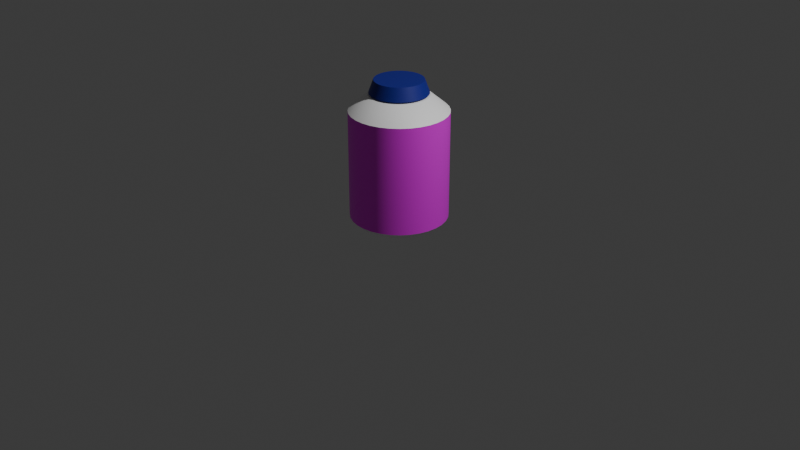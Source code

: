 # Source: advice.blend  (saved by Blender 4.1.24; exported with 4.5.12 LTS)
import bpy
from mathutils import Matrix  # noqa: F401  (used for matrix-valued properties, if any)

bpy.ops.wm.read_factory_settings(use_empty=True)
scene = bpy.context.scene
scene.name = 'Scene'

# ---- collections
col_collection = bpy.data.collections.new('Collection'); scene.collection.children.link(col_collection)

# ---- images (referenced by path relative to the original .blend; pixels are not part of the script)
import os
ASSET_DIR = os.environ.get("B2B_ASSET_DIR", "")  # directory of the original .blend (textures are referenced by path, not embedded)
HERE = os.path.dirname(os.path.abspath(__file__))  # packed textures are extracted next to this script under _unpacked/

def load_image(name, relpath, width, height, colorspace="sRGB"):
    """Load a texture the original file referenced (path relative to the .blend, or extracted next to this script)."""
    p = next((c for c in (os.path.join(HERE, relpath), os.path.join(ASSET_DIR, relpath)) if relpath and os.path.exists(c)), "")
    if p:
        img = bpy.data.images.load(p, check_existing=True)
        img.name = name
    else:  # same state as the original file: an image datablock whose file is absent (Cycles renders it pink)
        img = bpy.data.images.new(name, width, height)
        img.source = "FILE"
        img.filepath = "//" + (relpath or name)
    img.colorspace_settings.name = colorspace
    return img
img_advice_webp = load_image('advice.webp', 'advice.webp', 1024, 1024, 'sRGB')

# ---- materials (node trees are filled in below, after node groups)
mat_material_001 = bpy.data.materials.new('Material.001')
mat_material_001.use_transparent_shadow = False
mat_material_002 = bpy.data.materials.new('Material.002')
mat_material_002.use_transparent_shadow = False
mat_material_003 = bpy.data.materials.new('Material.003')
mat_material_003.use_transparent_shadow = False

# ---- material node trees
mat_material_001.use_nodes = True; mat_material_001.node_tree.nodes.clear()
_N = mat_material_001.node_tree.nodes; _L = mat_material_001.node_tree.links
n0 = _N.new('ShaderNodeBsdfPrincipled'); n0.name = 'Principled BSDF'; n0.location = (10, 300)
n0.inputs[0].default_value = (1.0, 1.0, 1.0, 1.0)
n1 = _N.new('ShaderNodeOutputMaterial'); n1.name = 'Material Output'; n1.location = (300, 300)
_L.new(n0.outputs[0], n1.inputs[0])
n1.is_active_output = True
mat_material_002.use_nodes = True; mat_material_002.node_tree.nodes.clear()
_N = mat_material_002.node_tree.nodes; _L = mat_material_002.node_tree.links
n0 = _N.new('ShaderNodeBsdfPrincipled'); n0.name = 'Principled BSDF'; n0.location = (10, 300)
n1 = _N.new('ShaderNodeOutputMaterial'); n1.name = 'Material Output'; n1.location = (300, 300)
n2 = _N.new('ShaderNodeTexImage'); n2.name = 'Image Texture'; n2.location = (-280, 260)
n2.image = img_advice_webp
_L.new(n0.outputs[0], n1.inputs[0])
_L.new(n2.outputs[0], n0.inputs[0])
n1.is_active_output = True
mat_material_003.use_nodes = True; mat_material_003.node_tree.nodes.clear()
_N = mat_material_003.node_tree.nodes; _L = mat_material_003.node_tree.links
n0 = _N.new('ShaderNodeBsdfPrincipled'); n0.name = 'Principled BSDF'; n0.location = (10, 300)
n0.inputs[0].default_value = (0.009366, 0.01568, 0.2735, 1.0)
n1 = _N.new('ShaderNodeOutputMaterial'); n1.name = 'Material Output'; n1.location = (300, 300)
_L.new(n0.outputs[0], n1.inputs[0])
n1.is_active_output = True

# ---- world
world_world = bpy.data.worlds.new('World'); scene.world = world_world
world_world.use_nodes = True; world_world.node_tree.nodes.clear()
_N = world_world.node_tree.nodes; _L = world_world.node_tree.links
n0 = _N.new('ShaderNodeOutputWorld'); n0.name = 'World Output'; n0.location = (300, 300)
n1 = _N.new('ShaderNodeBackground'); n1.name = 'Background'; n1.location = (10, 300)
n1.inputs[0].default_value = (0.05088, 0.05088, 0.05088, 1.0)
_L.new(n1.outputs[0], n0.inputs[0])
n0.is_active_output = True
world_world.color = (0.05088, 0.05088, 0.05088)
world_world.use_sun_shadow = False
world_world.sun_shadow_jitter_overblur = 0.0

# ---- cameras
cam_camera = bpy.data.cameras.new('Camera')
cam_camera.clip_end = 100.0
cam_camera.ortho_scale = 7.314

# ---- lights
light_light = bpy.data.lights.new('Light', 'POINT')
light_light.transmission_factor = 0.0
light_light.energy = 1000.0
light_light.shadow_soft_size = 0.1
light_light.shadow_maximum_resolution = 0.006
light_light.use_absolute_resolution = True

# ---- meshes
me_cylinder = bpy.data.meshes.new('Cylinder')
me_cylinder.from_pydata([(3.196e-10, 0.4183, 1.818), (0.0, 1.0, 1.341), (7.321e-09, 0.4406, 1.682), (8.945e-09, 0.6096, 1.67), (0.0816, 0.4103, 1.818), (0.1951, 0.9808, 1.341), (0.08595, 0.4321, 1.682), (0.1189, 0.5978, 1.67), (0.1601, 0.3865, 1.818), (0.3827, 0.9239, 1.341), (0.1686, 0.407, 1.682), (0.2333, 0.5632, 1.67), (0.2324, 0.3478, 1.818), (0.5556, 0.8315, 1.341), (0.2448, 0.3663, 1.682), (0.3386, 0.5068, 1.67), (0.2958, 0.2958, 1.818), (0.7071, 0.7071, 1.341), (0.3115, 0.3115, 1.682), (0.431, 0.431, 1.67), (0.3478, 0.2324, 1.818), (0.8315, 0.5556, 1.341), (0.3663, 0.2448, 1.682), (0.5068, 0.3386, 1.67), (0.3865, 0.1601, 1.818), (0.9239, 0.3827, 1.341), (0.407, 0.1686, 1.682), (0.5632, 0.2333, 1.67), (0.4103, 0.0816, 1.818), (0.9808, 0.1951, 1.341), (0.4321, 0.08595, 1.682), (0.5978, 0.1189, 1.67), (0.4183, 1.544e-10, 1.818), (1.0, 0.0, 1.341), (0.4406, 0.0, 1.682), (0.6096, -7.403e-09, 1.67), (0.4103, -0.0816, 1.818), (0.9808, -0.1951, 1.341), (0.4321, -0.08595, 1.682), (0.5978, -0.1189, 1.67), (0.3865, -0.1601, 1.818), (0.9239, -0.3827, 1.341), (0.407, -0.1686, 1.682), (0.5632, -0.2333, 1.67), (0.3478, -0.2324, 1.818), (0.8315, -0.5556, 1.341), (0.3663, -0.2448, 1.682), (0.5068, -0.3386, 1.67), (0.2958, -0.2958, 1.818), (0.7071, -0.7071, 1.341), (0.3115, -0.3115, 1.682), (0.431, -0.431, 1.67), (0.2324, -0.3478, 1.818), (0.5556, -0.8315, 1.341), (0.2448, -0.3663, 1.682), (0.3386, -0.5068, 1.67), (0.1601, -0.3865, 1.818), (0.3827, -0.9239, 1.341), (0.1686, -0.407, 1.682), (0.2333, -0.5632, 1.67), (0.0816, -0.4103, 1.818), (0.1951, -0.9808, 1.341), (0.08595, -0.4321, 1.682), (0.1189, -0.5978, 1.67), (3.196e-10, -0.4183, 1.818), (0.0, -1.0, 1.341), (7.321e-09, -0.4406, 1.682), (8.945e-09, -0.6096, 1.67), (-0.0816, -0.4103, 1.818), (-0.1951, -0.9808, 1.341), (-0.08595, -0.4321, 1.682), (-0.1189, -0.5978, 1.67), (-0.1601, -0.3865, 1.818), (-0.3827, -0.9239, 1.341), (-0.1686, -0.407, 1.682), (-0.2333, -0.5632, 1.67), (-0.2324, -0.3478, 1.818), (-0.5556, -0.8315, 1.341), (-0.2448, -0.3663, 1.682), (-0.3386, -0.5068, 1.67), (-0.2958, -0.2958, 1.818), (-0.7071, -0.7071, 1.341), (-0.3115, -0.3115, 1.682), (-0.431, -0.431, 1.67), (-0.3478, -0.2324, 1.818), (-0.8315, -0.5556, 1.341), (-0.3663, -0.2448, 1.682), (-0.5068, -0.3386, 1.67), (-0.3865, -0.1601, 1.818), (-0.9239, -0.3827, 1.341), (-0.407, -0.1686, 1.682), (-0.5632, -0.2333, 1.67), (-0.4103, -0.0816, 1.818), (-0.9808, -0.1951, 1.341), (-0.4321, -0.08595, 1.682), (-0.5978, -0.1189, 1.67), (-0.4183, 1.544e-10, 1.818), (-1.0, 0.0, 1.341), (-0.4406, 0.0, 1.682), (-0.6096, -7.403e-09, 1.67), (-0.4103, 0.0816, 1.818), (-0.9808, 0.1951, 1.341), (-0.4321, 0.08595, 1.682), (-0.5978, 0.1189, 1.67), (-0.3865, 0.1601, 1.818), (-0.9239, 0.3827, 1.341), (-0.407, 0.1686, 1.682), (-0.5632, 0.2333, 1.67), (-0.3478, 0.2324, 1.818), (-0.8315, 0.5556, 1.341), (-0.3663, 0.2448, 1.682), (-0.5068, 0.3386, 1.67), (-0.2958, 0.2958, 1.818), (-0.7071, 0.7071, 1.341), (-0.3115, 0.3115, 1.682), (-0.431, 0.431, 1.67), (-0.2324, 0.3478, 1.818), (-0.5556, 0.8315, 1.341), (-0.2448, 0.3663, 1.682), (-0.3386, 0.5068, 1.67), (-0.1601, 0.3865, 1.818), (-0.3827, 0.9239, 1.341), (-0.1686, 0.407, 1.682), (-0.2333, 0.5632, 1.67), (-0.0816, 0.4103, 1.818), (-0.1951, 0.9808, 1.341), (-0.08595, 0.4321, 1.682), (-0.1189, 0.5978, 1.67), (0.0, 0.8711, -1.0), (0.0, 1.0, -0.8718), (0.1951, 0.9808, -0.8718), (0.1699, 0.8544, -1.0), (0.3827, 0.9239, -0.8718), (0.3334, 0.8048, -1.0), (0.5556, 0.8315, -0.8718), (0.484, 0.7243, -1.0), (0.7071, 0.7071, -0.8718), (0.616, 0.616, -1.0), (0.8315, 0.5556, -0.8718), (0.7243, 0.484, -1.0), (0.9239, 0.3827, -0.8718), (0.8048, 0.3334, -1.0), (0.9808, 0.1951, -0.8718), (0.8544, 0.1699, -1.0), (1.0, 0.0, -0.8718), (0.8711, 0.0, -1.0), (0.9808, -0.1951, -0.8718), (0.8544, -0.1699, -1.0), (0.9239, -0.3827, -0.8718), (0.8048, -0.3334, -1.0), (0.8315, -0.5556, -0.8718), (0.7243, -0.484, -1.0), (0.7071, -0.7071, -0.8718), (0.616, -0.616, -1.0), (0.5556, -0.8315, -0.8718), (0.484, -0.7243, -1.0), (0.3827, -0.9239, -0.8718), (0.3334, -0.8048, -1.0), (0.1951, -0.9808, -0.8718), (0.1699, -0.8544, -1.0), (0.0, -1.0, -0.8718), (0.0, -0.8711, -1.0), (-0.1951, -0.9808, -0.8718), (-0.1699, -0.8544, -1.0), (-0.3827, -0.9239, -0.8718), (-0.3334, -0.8048, -1.0), (-0.5556, -0.8315, -0.8718), (-0.484, -0.7243, -1.0), (-0.7071, -0.7071, -0.8718), (-0.616, -0.616, -1.0), (-0.8315, -0.5556, -0.8718), (-0.7243, -0.484, -1.0), (-0.9239, -0.3827, -0.8718), (-0.8048, -0.3334, -1.0), (-0.9808, -0.1951, -0.8718), (-0.8544, -0.1699, -1.0), (-1.0, 0.0, -0.8718), (-0.8711, 0.0, -1.0), (-0.9808, 0.1951, -0.8718), (-0.8544, 0.1699, -1.0), (-0.9239, 0.3827, -0.8718), (-0.8048, 0.3334, -1.0), (-0.8315, 0.5556, -0.8718), (-0.7243, 0.484, -1.0), (-0.7071, 0.7071, -0.8718), (-0.616, 0.616, -1.0), (-0.5556, 0.8315, -0.8718), (-0.484, 0.7243, -1.0), (-0.3827, 0.9239, -0.8718), (-0.3334, 0.8048, -1.0), (-0.1951, 0.9808, -0.8718), (-0.1699, 0.8544, -1.0), (0.0, 1.0, 1.341), (0.1951, 0.9808, 1.341), (0.3827, 0.9239, 1.341), (0.5556, 0.8315, 1.341), (0.7071, 0.7071, 1.341), (0.8315, 0.5556, 1.341), (0.9239, 0.3827, 1.341), (0.9808, 0.1951, 1.341), (1.0, 0.0, 1.341), (0.9808, -0.1951, 1.341), (0.9239, -0.3827, 1.341), (0.8315, -0.5556, 1.341), (0.7071, -0.7071, 1.341), (0.5556, -0.8315, 1.341), (0.3827, -0.9239, 1.341), (0.1951, -0.9808, 1.341), (0.0, -1.0, 1.341), (-0.1951, -0.9808, 1.341), (-0.3827, -0.9239, 1.341), (-0.5556, -0.8315, 1.341), (-0.7071, -0.7071, 1.341), (-0.8315, -0.5556, 1.341), (-0.9239, -0.3827, 1.341), (-0.9808, -0.1951, 1.341), (-1.0, 0.0, 1.341), (-0.9808, 0.1951, 1.341), (-0.9239, 0.3827, 1.341), (-0.8315, 0.5556, 1.341), (-0.7071, 0.7071, 1.341), (-0.5556, 0.8315, 1.341), (-0.3827, 0.9239, 1.341), (-0.1951, 0.9808, 1.341), (0.0, 1.0, -0.8718), (0.1951, 0.9808, -0.8718), (0.3827, 0.9239, -0.8718), (0.5556, 0.8315, -0.8718), (0.7071, 0.7071, -0.8718), (0.8315, 0.5556, -0.8718), (0.9239, 0.3827, -0.8718), (0.9808, 0.1951, -0.8718), (1.0, 0.0, -0.8718), (0.9808, -0.1951, -0.8718), (0.9239, -0.3827, -0.8718), (0.8315, -0.5556, -0.8718), (0.7071, -0.7071, -0.8718), (0.5556, -0.8315, -0.8718), (0.3827, -0.9239, -0.8718), (0.1951, -0.9808, -0.8718), (0.0, -1.0, -0.8718), (-0.1951, -0.9808, -0.8718), (-0.3827, -0.9239, -0.8718), (-0.5556, -0.8315, -0.8718), (-0.7071, -0.7071, -0.8718), (-0.8315, -0.5556, -0.8718), (-0.9239, -0.3827, -0.8718), (-0.9808, -0.1951, -0.8718), (-1.0, 0.0, -0.8718), (-0.9808, 0.1951, -0.8718), (-0.9239, 0.3827, -0.8718), (-0.8315, 0.5556, -0.8718), (-0.7071, 0.7071, -0.8718), (-0.5556, 0.8315, -0.8718), (-0.3827, 0.9239, -0.8718), (-0.1951, 0.9808, -0.8718)], [], [(5, 1, 3, 7), (7, 3, 2, 6), (6, 2, 0, 4), (9, 5, 7, 11), (11, 7, 6, 10), (10, 6, 4, 8), (13, 9, 11, 15), (15, 11, 10, 14), (14, 10, 8, 12), (17, 13, 15, 19), (19, 15, 14, 18), (18, 14, 12, 16), (21, 17, 19, 23), (23, 19, 18, 22), (22, 18, 16, 20), (25, 21, 23, 27), (27, 23, 22, 26), (26, 22, 20, 24), (29, 25, 27, 31), (31, 27, 26, 30), (30, 26, 24, 28), (33, 29, 31, 35), (35, 31, 30, 34), (34, 30, 28, 32), (37, 33, 35, 39), (39, 35, 34, 38), (38, 34, 32, 36), (41, 37, 39, 43), (43, 39, 38, 42), (42, 38, 36, 40), (45, 41, 43, 47), (47, 43, 42, 46), (46, 42, 40, 44), (49, 45, 47, 51), (51, 47, 46, 50), (50, 46, 44, 48), (53, 49, 51, 55), (55, 51, 50, 54), (54, 50, 48, 52), (57, 53, 55, 59), (59, 55, 54, 58), (58, 54, 52, 56), (61, 57, 59, 63), (63, 59, 58, 62), (62, 58, 56, 60), (65, 61, 63, 67), (67, 63, 62, 66), (66, 62, 60, 64), (69, 65, 67, 71), (71, 67, 66, 70), (70, 66, 64, 68), (73, 69, 71, 75), (75, 71, 70, 74), (74, 70, 68, 72), (77, 73, 75, 79), (79, 75, 74, 78), (78, 74, 72, 76), (81, 77, 79, 83), (83, 79, 78, 82), (82, 78, 76, 80), (85, 81, 83, 87), (87, 83, 82, 86), (86, 82, 80, 84), (89, 85, 87, 91), (91, 87, 86, 90), (90, 86, 84, 88), (93, 89, 91, 95), (95, 91, 90, 94), (94, 90, 88, 92), (97, 93, 95, 99), (99, 95, 94, 98), (98, 94, 92, 96), (101, 97, 99, 103), (103, 99, 98, 102), (102, 98, 96, 100), (105, 101, 103, 107), (107, 103, 102, 106), (106, 102, 100, 104), (109, 105, 107, 111), (111, 107, 106, 110), (110, 106, 104, 108), (113, 109, 111, 115), (115, 111, 110, 114), (114, 110, 108, 112), (117, 113, 115, 119), (119, 115, 114, 118), (118, 114, 112, 116), (121, 117, 119, 123), (123, 119, 118, 122), (122, 118, 116, 120), (125, 121, 123, 127), (127, 123, 122, 126), (126, 122, 120, 124), (1, 125, 127, 3), (3, 127, 126, 2), (2, 126, 124, 0), (129, 130, 131, 128), (130, 132, 133, 131), (132, 134, 135, 133), (134, 136, 137, 135), (136, 138, 139, 137), (138, 140, 141, 139), (140, 142, 143, 141), (142, 144, 145, 143), (144, 146, 147, 145), (146, 148, 149, 147), (148, 150, 151, 149), (150, 152, 153, 151), (152, 154, 155, 153), (154, 156, 157, 155), (156, 158, 159, 157), (158, 160, 161, 159), (160, 162, 163, 161), (162, 164, 165, 163), (164, 166, 167, 165), (166, 168, 169, 167), (168, 170, 171, 169), (170, 172, 173, 171), (172, 174, 175, 173), (174, 176, 177, 175), (176, 178, 179, 177), (178, 180, 181, 179), (180, 182, 183, 181), (182, 184, 185, 183), (184, 186, 187, 185), (186, 188, 189, 187), (188, 190, 191, 189), (190, 129, 128, 191), (128, 131, 133, 135, 137, 139, 141, 143, 145, 147, 149, 151, 153, 155, 157, 159, 161, 163, 165, 167, 169, 171, 173, 175, 177, 179, 181, 183, 185, 187, 189, 191), (224, 192, 193, 225), (227, 195, 196, 228), (228, 196, 197, 229), (229, 197, 198, 230), (230, 198, 199, 231), (231, 199, 200, 232), (232, 200, 201, 233), (233, 201, 202, 234), (234, 202, 203, 235), (235, 203, 204, 236), (236, 204, 205, 237), (237, 205, 206, 238), (238, 206, 207, 239), (239, 207, 208, 240), (240, 208, 209, 241), (241, 209, 210, 242), (242, 210, 211, 243), (243, 211, 212, 244), (244, 212, 213, 245), (245, 213, 214, 246), (246, 214, 215, 247), (247, 215, 216, 248), (248, 216, 217, 249), (249, 217, 218, 250), (250, 218, 219, 251), (251, 219, 220, 252), (252, 220, 221, 253), (253, 221, 222, 254), (254, 222, 223, 255), (225, 193, 194, 226), (226, 194, 195, 227), (255, 223, 192, 224)])
me_cylinder.polygons.foreach_set('use_smooth', [1, 0, 1, 1, 0, 1, 1, 0, 1, 1, 0, 1, 1, 0, 1, 1, 0, 1, 1, 0, 1, 1, 0, 1, 1, 0, 1, 1, 0, 1, 1, 0, 1, 1, 0, 1, 1, 0, 1, 1, 0, 1, 1, 0, 1, 1, 0, 1, 1, 0, 1, 1, 0, 1, 1, 0, 1, 1, 0, 1, 1, 0, 1, 1, 0, 1, 1, 0, 1, 1, 0, 1, 1, 0, 1, 1, 0, 1, 1, 0, 1, 1, 0, 1, 1, 0, 1, 1, 0, 1, 1, 0, 1, 1, 0, 1, 1, 1, 1, 1, 1, 1, 1, 1, 1, 1, 1, 1, 1, 1, 1, 1, 1, 1, 1, 1, 1, 1, 1, 1, 1, 1, 1, 1, 1, 1, 1, 1, 1, 1, 1, 1, 1, 1, 1, 1, 1, 1, 1, 1, 1, 1, 1, 1, 1, 1, 1, 1, 1, 1, 1, 1, 1, 1, 1, 1, 1, 1, 1, 1, 1])
me_cylinder.polygons.foreach_set('material_index', [0, 0, 0, 0, 0, 0, 0, 0, 0, 0, 0, 0, 0, 0, 0, 0, 0, 0, 0, 0, 0, 0, 0, 0, 0, 0, 0, 0, 0, 0, 0, 0, 0, 0, 0, 0, 0, 0, 0, 0, 0, 0, 0, 0, 0, 0, 0, 0, 0, 0, 0, 0, 0, 0, 0, 0, 0, 0, 0, 0, 0, 0, 0, 0, 0, 0, 0, 0, 0, 0, 0, 0, 0, 0, 0, 0, 0, 0, 0, 0, 0, 0, 0, 0, 0, 0, 0, 0, 0, 0, 0, 0, 0, 0, 0, 0, 0, 0, 0, 0, 0, 0, 0, 0, 0, 0, 0, 0, 0, 0, 0, 0, 0, 0, 0, 0, 0, 0, 0, 0, 0, 0, 0, 0, 0, 0, 0, 0, 0, 1, 1, 1, 1, 1, 1, 1, 1, 1, 1, 1, 1, 1, 1, 1, 1, 1, 1, 1, 1, 1, 1, 1, 1, 1, 1, 1, 1, 1, 1, 1, 1])
_uv = me_cylinder.uv_layers.new(name='UVMap')
_uv.uv.foreach_set('vector', [0.9688, 0.8903, 1.0, 0.8903, 0.9986, 1.0, 0.9701, 1.0, 0.2947, 0.4856, 0.2521, 0.4898, 0.25, 0.4106, 0.2813, 0.4076, 0.2813, 0.4076, 0.25, 0.4106, 0.25, 0.3313, 0.2659, 0.3297, 0.9375, 0.8903, 0.9688, 0.8903, 0.9674, 1.0, 0.9389, 1.0, 0.3398, 0.4723, 0.2988, 0.4848, 0.2813, 0.4076, 0.3115, 0.3984, 0.3115, 0.3984, 0.2813, 0.4076, 0.2659, 0.3297, 0.2811, 0.3251, 0.9062, 0.8903, 0.9375, 0.8903, 0.9361, 1.0, 0.9076, 1.0, 0.3815, 0.4505, 0.3437, 0.4707, 0.3115, 0.3984, 0.3392, 0.3836, 0.3392, 0.3836, 0.3115, 0.3984, 0.2811, 0.3251, 0.2952, 0.3176, 0.875, 0.8903, 0.9062, 0.8903, 0.9049, 1.0, 0.8764, 1.0, 0.4181, 0.421, 0.3849, 0.4482, 0.3392, 0.3836, 0.3636, 0.3636, 0.3636, 0.3636, 0.3392, 0.3836, 0.2952, 0.3176, 0.3075, 0.3075, 0.8438, 0.8903, 0.875, 0.8903, 0.8736, 1.0, 0.8451, 1.0, 0.4482, 0.3849, 0.421, 0.4181, 0.3636, 0.3636, 0.3836, 0.3392, 0.3836, 0.3392, 0.3636, 0.3636, 0.3075, 0.3075, 0.3176, 0.2952, 0.8125, 0.8903, 0.8438, 0.8903, 0.8424, 1.0, 0.8139, 1.0, 0.4707, 0.3437, 0.4505, 0.3815, 0.3836, 0.3392, 0.3984, 0.3115, 0.3984, 0.3115, 0.3836, 0.3392, 0.3176, 0.2952, 0.3251, 0.2811, 0.7812, 0.8903, 0.8125, 0.8903, 0.8111, 1.0, 0.7826, 1.0, 0.4848, 0.2988, 0.4723, 0.3398, 0.3984, 0.3115, 0.4076, 0.2813, 0.4076, 0.2813, 0.3984, 0.3115, 0.3251, 0.2811, 0.3297, 0.2659, 0.75, 0.8903, 0.7812, 0.8903, 0.7799, 1.0, 0.7514, 1.0, 0.4898, 0.2521, 0.4856, 0.2947, 0.4076, 0.2813, 0.4106, 0.25, 0.4106, 0.25, 0.4076, 0.2813, 0.3297, 0.2659, 0.3313, 0.25, 0.7188, 0.8903, 0.75, 0.8903, 0.7486, 1.0, 0.7201, 1.0, 0.4856, 0.2053, 0.4898, 0.2479, 0.4106, 0.25, 0.4076, 0.2187, 0.4076, 0.2187, 0.4106, 0.25, 0.3313, 0.25, 0.3297, 0.2341, 0.6875, 0.8903, 0.7188, 0.8903, 0.7174, 1.0, 0.6889, 1.0, 0.4723, 0.1602, 0.4848, 0.2012, 0.4076, 0.2187, 0.3984, 0.1885, 0.3984, 0.1885, 0.4076, 0.2187, 0.3297, 0.2341, 0.3251, 0.2189, 0.6562, 0.8903, 0.6875, 0.8903, 0.6861, 1.0, 0.6576, 1.0, 0.4505, 0.1185, 0.4707, 0.1563, 0.3984, 0.1885, 0.3836, 0.1608, 0.3836, 0.1608, 0.3984, 0.1885, 0.3251, 0.2189, 0.3176, 0.2048, 0.625, 0.8903, 0.6562, 0.8903, 0.6549, 1.0, 0.6264, 1.0, 0.421, 0.08191, 0.4482, 0.1151, 0.3836, 0.1608, 0.3636, 0.1364, 0.3636, 0.1364, 0.3836, 0.1608, 0.3176, 0.2048, 0.3075, 0.1925, 0.5938, 0.8903, 0.625, 0.8903, 0.6236, 1.0, 0.5951, 1.0, 0.3849, 0.05177, 0.4181, 0.07897, 0.3636, 0.1364, 0.3392, 0.1164, 0.3392, 0.1164, 0.3636, 0.1364, 0.3075, 0.1925, 0.2952, 0.1824, 0.5625, 0.8903, 0.5938, 0.8903, 0.5924, 1.0, 0.5639, 1.0, 0.3437, 0.02925, 0.3815, 0.04946, 0.3392, 0.1164, 0.3115, 0.1016, 0.3115, 0.1016, 0.3392, 0.1164, 0.2952, 0.1824, 0.2811, 0.1749, 0.5312, 0.8903, 0.5625, 0.8903, 0.5611, 1.0, 0.5326, 1.0, 0.2988, 0.01522, 0.3398, 0.02766, 0.3115, 0.1016, 0.2813, 0.09245, 0.2813, 0.09245, 0.3115, 0.1016, 0.2811, 0.1749, 0.2659, 0.1703, 0.5, 0.8903, 0.5312, 0.8903, 0.5299, 1.0, 0.5014, 1.0, 0.2521, 0.0102, 0.2947, 0.01441, 0.2813, 0.09245, 0.25, 0.08936, 0.25, 0.08936, 0.2813, 0.09245, 0.2659, 0.1703, 0.25, 0.1687, 0.4688, 0.8903, 0.5, 0.8903, 0.4986, 1.0, 0.4701, 1.0, 0.2053, 0.01441, 0.2479, 0.0102, 0.25, 0.08936, 0.2187, 0.09245, 0.2187, 0.09245, 0.25, 0.08936, 0.25, 0.1687, 0.2341, 0.1703, 0.4375, 0.8903, 0.4688, 0.8903, 0.4674, 1.0, 0.4389, 1.0, 0.1602, 0.02766, 0.2012, 0.01522, 0.2187, 0.09245, 0.1885, 0.1016, 0.1885, 0.1016, 0.2187, 0.09245, 0.2341, 0.1703, 0.2189, 0.1749, 0.4062, 0.8903, 0.4375, 0.8903, 0.4361, 1.0, 0.4076, 1.0, 0.1185, 0.04946, 0.1563, 0.02925, 0.1885, 0.1016, 0.1608, 0.1164, 0.1608, 0.1164, 0.1885, 0.1016, 0.2189, 0.1749, 0.2048, 0.1824, 0.375, 0.8903, 0.4062, 0.8903, 0.4049, 1.0, 0.3764, 1.0, 0.08191, 0.07897, 0.1151, 0.05177, 0.1608, 0.1164, 0.1364, 0.1364, 0.1364, 0.1364, 0.1608, 0.1164, 0.2048, 0.1824, 0.1925, 0.1925, 0.3438, 0.8903, 0.375, 0.8903, 0.3736, 1.0, 0.3451, 1.0, 0.05177, 0.1151, 0.07897, 0.08191, 0.1364, 0.1364, 0.1164, 0.1608, 0.1164, 0.1608, 0.1364, 0.1364, 0.1925, 0.1925, 0.1824, 0.2048, 0.3125, 0.8903, 0.3438, 0.8903, 0.3424, 1.0, 0.3139, 1.0, 0.02925, 0.1563, 0.04946, 0.1185, 0.1164, 0.1608, 0.1016, 0.1885, 0.1016, 0.1885, 0.1164, 0.1608, 0.1824, 0.2048, 0.1749, 0.2189, 0.2812, 0.8903, 0.3125, 0.8903, 0.3111, 1.0, 0.2826, 1.0, 0.01522, 0.2012, 0.02766, 0.1602, 0.1016, 0.1885, 0.09245, 0.2187, 0.09245, 0.2187, 0.1016, 0.1885, 0.1749, 0.2189, 0.1703, 0.2341, 0.25, 0.8903, 0.2812, 0.8903, 0.2799, 1.0, 0.2514, 1.0, 0.0102, 0.2479, 0.01441, 0.2053, 0.09245, 0.2187, 0.08936, 0.25, 0.08936, 0.25, 0.09245, 0.2187, 0.1703, 0.2341, 0.1687, 0.25, 0.2188, 0.8903, 0.25, 0.8903, 0.2486, 1.0, 0.2201, 1.0, 0.01441, 0.2947, 0.0102, 0.2521, 0.08936, 0.25, 0.09245, 0.2813, 0.09245, 0.2813, 0.08936, 0.25, 0.1687, 0.25, 0.1703, 0.2659, 0.1875, 0.8903, 0.2188, 0.8903, 0.2174, 1.0, 0.1889, 1.0, 0.02766, 0.3398, 0.01522, 0.2988, 0.09245, 0.2813, 0.1016, 0.3115, 0.1016, 0.3115, 0.09245, 0.2813, 0.1703, 0.2659, 0.1749, 0.2811, 0.1562, 0.8903, 0.1875, 0.8903, 0.1861, 1.0, 0.1576, 1.0, 0.04946, 0.3815, 0.02925, 0.3437, 0.1016, 0.3115, 0.1164, 0.3392, 0.1164, 0.3392, 0.1016, 0.3115, 0.1749, 0.2811, 0.1824, 0.2952, 0.125, 0.8903, 0.1562, 0.8903, 0.1549, 1.0, 0.1264, 1.0, 0.07897, 0.4181, 0.05177, 0.3849, 0.1164, 0.3392, 0.1364, 0.3636, 0.1364, 0.3636, 0.1164, 0.3392, 0.1824, 0.2952, 0.1925, 0.3075, 0.09375, 0.8903, 0.125, 0.8903, 0.1236, 1.0, 0.09513, 1.0, 0.1151, 0.4482, 0.08191, 0.421, 0.1364, 0.3636, 0.1608, 0.3836, 0.1608, 0.3836, 0.1364, 0.3636, 0.1925, 0.3075, 0.2048, 0.3176, 0.0625, 0.8903, 0.09375, 0.8903, 0.09237, 1.0, 0.06388, 1.0, 0.1563, 0.4707, 0.1185, 0.4505, 0.1608, 0.3836, 0.1885, 0.3984, 0.1885, 0.3984, 0.1608, 0.3836, 0.2048, 0.3176, 0.2189, 0.3251, 0.03125, 0.8903, 0.0625, 0.8903, 0.06112, 1.0, 0.03263, 1.0, 0.2012, 0.4848, 0.1602, 0.4723, 0.1885, 0.3984, 0.2187, 0.4076, 0.2187, 0.4076, 0.1885, 0.3984, 0.2189, 0.3251, 0.2341, 0.3297, 0.0, 0.8903, 0.03125, 0.8903, 0.02987, 1.0, 0.001384, 1.0, 0.2479, 0.4898, 0.2053, 0.4856, 0.2187, 0.4076, 0.25, 0.4106, 0.25, 0.4106, 0.2187, 0.4076, 0.2341, 0.3297, 0.25, 0.3313, 1.0, 0.5214, 0.9688, 0.5214, 0.9708, 0.5, 0.998, 0.5, 0.9688, 0.5214, 0.9375, 0.5214, 0.9395, 0.5, 0.9667, 0.5, 0.9375, 0.5214, 0.9062, 0.5214, 0.9083, 0.5, 0.9355, 0.5, 0.9062, 0.5214, 0.875, 0.5214, 0.877, 0.5, 0.9042, 0.5, 0.875, 0.5214, 0.8438, 0.5214, 0.8458, 0.5, 0.873, 0.5, 0.8438, 0.5214, 0.8125, 0.5214, 0.8145, 0.5, 0.8417, 0.5, 0.8125, 0.5214, 0.7812, 0.5214, 0.7833, 0.5, 0.8105, 0.5, 0.7812, 0.5214, 0.75, 0.5214, 0.752, 0.5, 0.7792, 0.5, 0.75, 0.5214, 0.7188, 0.5214, 0.7208, 0.5, 0.748, 0.5, 0.7188, 0.5214, 0.6875, 0.5214, 0.6895, 0.5, 0.7167, 0.5, 0.6875, 0.5214, 0.6562, 0.5214, 0.6583, 0.5, 0.6855, 0.5, 0.6562, 0.5214, 0.625, 0.5214, 0.627, 0.5, 0.6542, 0.5, 0.625, 0.5214, 0.5938, 0.5214, 0.5958, 0.5, 0.623, 0.5, 0.5938, 0.5214, 0.5625, 0.5214, 0.5645, 0.5, 0.5917, 0.5, 0.5625, 0.5214, 0.5312, 0.5214, 0.5333, 0.5, 0.5605, 0.5, 0.5312, 0.5214, 0.5, 0.5214, 0.502, 0.5, 0.5292, 0.5, 0.5, 0.5214, 0.4688, 0.5214, 0.4708, 0.5, 0.498, 0.5, 0.4688, 0.5214, 0.4375, 0.5214, 0.4395, 0.5, 0.4667, 0.5, 0.4375, 0.5214, 0.4062, 0.5214, 0.4083, 0.5, 0.4355, 0.5, 0.4062, 0.5214, 0.375, 0.5214, 0.377, 0.5, 0.4042, 0.5, 0.375, 0.5214, 0.3438, 0.5214, 0.3458, 0.5, 0.373, 0.5, 0.3438, 0.5214, 0.3125, 0.5214, 0.3145, 0.5, 0.3417, 0.5, 0.3125, 0.5214, 0.2812, 0.5214, 0.2833, 0.5, 0.3105, 0.5, 0.2812, 0.5214, 0.25, 0.5214, 0.252, 0.5, 0.2792, 0.5, 0.25, 0.5214, 0.2188, 0.5214, 0.2208, 0.5, 0.248, 0.5, 0.2188, 0.5214, 0.1875, 0.5214, 0.1895, 0.5, 0.2167, 0.5, 0.1875, 0.5214, 0.1562, 0.5214, 0.1583, 0.5, 0.1855, 0.5, 0.1562, 0.5214, 0.125, 0.5214, 0.127, 0.5, 0.1542, 0.5, 0.125, 0.5214, 0.09375, 0.5214, 0.09576, 0.5, 0.123, 0.5, 0.09375, 0.5214, 0.0625, 0.5214, 0.06451, 0.5, 0.09174, 0.5, 0.0625, 0.5214, 0.03125, 0.5214, 0.03326, 0.5, 0.06049, 0.5, 0.03125, 0.5214, 0.0, 0.5214, 0.002014, 0.5, 0.02924, 0.5, 0.75, 0.4591, 0.7908, 0.4551, 0.83, 0.4432, 0.8662, 0.4238, 0.8978, 0.3978, 0.9238, 0.3662, 0.9432, 0.33, 0.9551, 0.2908, 0.9591, 0.25, 0.9551, 0.2092, 0.9432, 0.17, 0.9238, 0.1338, 0.8978, 0.1022, 0.8662, 0.07616, 0.83, 0.05684, 0.7908, 0.04495, 0.75, 0.04093, 0.7092, 0.04495, 0.67, 0.05684, 0.6338, 0.07616, 0.6022, 0.1022, 0.5762, 0.1338, 0.5568, 0.17, 0.5449, 0.2092, 0.5409, 0.25, 0.5449, 0.2908, 0.5568, 0.33, 0.5762, 0.3662, 0.6022, 0.3978, 0.6338, 0.4238, 0.67, 0.4432, 0.7092, 0.4551, 1.0, 0.3787, 1.0, 0.7475, 0.9688, 0.7475, 0.9688, 0.3787, 0.9062, 0.3787, 0.9062, 0.7475, 0.875, 0.7475, 0.875, 0.3787, 0.875, 0.3787, 0.875, 0.7475, 0.8438, 0.7475, 0.8438, 0.3787, 0.8438, 0.3787, 0.8438, 0.7475, 0.8125, 0.7475, 0.8125, 0.3787, 0.8125, 0.3787, 0.8125, 0.7475, 0.7812, 0.7475, 0.7812, 0.3787, 0.7812, 0.3787, 0.7812, 0.7475, 0.75, 0.7475, 0.75, 0.3787, 0.75, 0.3787, 0.75, 0.7475, 0.7188, 0.7475, 0.7188, 0.3787, 0.7188, 0.3787, 0.7188, 0.7475, 0.6875, 0.7475, 0.6875, 0.3787, 0.6875, 0.3787, 0.6875, 0.7475, 0.6562, 0.7475, 0.6562, 0.3787, 0.6562, 0.3787, 0.6562, 0.7475, 0.625, 0.7475, 0.625, 0.3787, 0.625, 0.3787, 0.625, 0.7475, 0.5938, 0.7475, 0.5938, 0.3787, 0.5938, 0.3787, 0.5938, 0.7475, 0.5625, 0.7475, 0.5625, 0.3787, 0.5625, 0.3787, 0.5625, 0.7475, 0.5312, 0.7475, 0.5312, 0.3787, 0.5312, 0.3787, 0.5312, 0.7475, 0.5, 0.7475, 0.5, 0.3787, 0.5, 0.3787, 0.5, 0.7475, 0.4688, 0.7475, 0.4688, 0.3787, 0.4688, 0.3787, 0.4688, 0.7475, 0.4375, 0.7475, 0.4375, 0.3787, 0.4375, 0.3787, 0.4375, 0.7475, 0.4062, 0.7475, 0.4062, 0.3787, 0.4062, 0.3787, 0.4062, 0.7475, 0.375, 0.7475, 0.375, 0.3787, 0.375, 0.3787, 0.375, 0.7475, 0.3438, 0.7475, 0.3438, 0.3787, 0.3438, 0.3787, 0.3438, 0.7475, 0.3125, 0.7475, 0.3125, 0.3787, 0.3125, 0.3787, 0.3125, 0.7475, 0.2812, 0.7475, 0.2812, 0.3787, 0.2812, 0.3787, 0.2812, 0.7475, 0.25, 0.7475, 0.25, 0.3787, 0.25, 0.3787, 0.25, 0.7475, 0.2188, 0.7475, 0.2188, 0.3787, 0.2188, 0.3787, 0.2188, 0.7475, 0.1875, 0.7475, 0.1875, 0.3787, 0.1875, 0.3787, 0.1875, 0.7475, 0.1562, 0.7475, 0.1562, 0.3787, 0.1562, 0.3787, 0.1562, 0.7475, 0.125, 0.7475, 0.125, 0.3787, 0.125, 0.3787, 0.125, 0.7475, 0.09375, 0.7475, 0.09375, 0.3787, 0.09375, 0.3787, 0.09375, 0.7475, 0.0625, 0.7475, 0.0625, 0.3787, 0.0625, 0.3787, 0.0625, 0.7475, 0.03125, 0.7475, 0.03125, 0.3787, 0.9688, 0.3787, 0.9688, 0.7475, 0.9375, 0.7475, 0.9375, 0.3787, 0.9375, 0.3787, 0.9375, 0.7475, 0.9062, 0.7475, 0.9062, 0.3787, 0.03125, 0.3787, 0.03125, 0.7475, 0.0, 0.7475, 0.0, 0.3787])
me_cylinder.materials.append(mat_material_001)
me_cylinder.materials.append(mat_material_002)
me_cylinder.update()
me_cylinder_001 = bpy.data.meshes.new('Cylinder.001')
me_cylinder_001.from_pydata([(0.0, 1.0, -1.0), (1.919e-09, 0.8365, 1.0), (0.1951, 0.9808, -1.0), (0.1632, 0.8204, 1.0), (0.3827, 0.9239, -1.0), (0.3201, 0.7728, 1.0), (0.5556, 0.8315, -1.0), (0.4647, 0.6955, 1.0), (0.7071, 0.7071, -1.0), (0.5915, 0.5915, 1.0), (0.8315, 0.5556, -1.0), (0.6955, 0.4647, 1.0), (0.9239, 0.3827, -1.0), (0.7728, 0.3201, 1.0), (0.9808, 0.1951, -1.0), (0.8204, 0.1632, 1.0), (1.0, 0.0, -1.0), (0.8365, -2.559e-09, 1.0), (0.9808, -0.1951, -1.0), (0.8204, -0.1632, 1.0), (0.9239, -0.3827, -1.0), (0.7728, -0.3201, 1.0), (0.8315, -0.5556, -1.0), (0.6955, -0.4647, 1.0), (0.7071, -0.7071, -1.0), (0.5915, -0.5915, 1.0), (0.5556, -0.8315, -1.0), (0.4647, -0.6955, 1.0), (0.3827, -0.9239, -1.0), (0.3201, -0.7728, 1.0), (0.1951, -0.9808, -1.0), (0.1632, -0.8204, 1.0), (0.0, -1.0, -1.0), (1.919e-09, -0.8365, 1.0), (-0.1951, -0.9808, -1.0), (-0.1632, -0.8204, 1.0), (-0.3827, -0.9239, -1.0), (-0.3201, -0.7728, 1.0), (-0.5556, -0.8315, -1.0), (-0.4647, -0.6955, 1.0), (-0.7071, -0.7071, -1.0), (-0.5915, -0.5915, 1.0), (-0.8315, -0.5556, -1.0), (-0.6955, -0.4647, 1.0), (-0.9239, -0.3827, -1.0), (-0.7728, -0.3201, 1.0), (-0.9808, -0.1951, -1.0), (-0.8204, -0.1632, 1.0), (-1.0, 0.0, -1.0), (-0.8365, -2.559e-09, 1.0), (-0.9808, 0.1951, -1.0), (-0.8204, 0.1632, 1.0), (-0.9239, 0.3827, -1.0), (-0.7728, 0.3201, 1.0), (-0.8315, 0.5556, -1.0), (-0.6955, 0.4647, 1.0), (-0.7071, 0.7071, -1.0), (-0.5915, 0.5915, 1.0), (-0.5556, 0.8315, -1.0), (-0.4647, 0.6955, 1.0), (-0.3827, 0.9239, -1.0), (-0.3201, 0.7728, 1.0), (-0.1951, 0.9808, -1.0), (-0.1632, 0.8204, 1.0)], [], [(0, 1, 3, 2), (2, 3, 5, 4), (4, 5, 7, 6), (6, 7, 9, 8), (8, 9, 11, 10), (10, 11, 13, 12), (12, 13, 15, 14), (14, 15, 17, 16), (16, 17, 19, 18), (18, 19, 21, 20), (20, 21, 23, 22), (22, 23, 25, 24), (24, 25, 27, 26), (26, 27, 29, 28), (28, 29, 31, 30), (30, 31, 33, 32), (32, 33, 35, 34), (34, 35, 37, 36), (36, 37, 39, 38), (38, 39, 41, 40), (40, 41, 43, 42), (42, 43, 45, 44), (44, 45, 47, 46), (46, 47, 49, 48), (48, 49, 51, 50), (50, 51, 53, 52), (52, 53, 55, 54), (54, 55, 57, 56), (56, 57, 59, 58), (58, 59, 61, 60), (3, 1, 63, 61, 59, 57, 55, 53, 51, 49, 47, 45, 43, 41, 39, 37, 35, 33, 31, 29, 27, 25, 23, 21, 19, 17, 15, 13, 11, 9, 7, 5), (60, 61, 63, 62), (62, 63, 1, 0), (0, 2, 4, 6, 8, 10, 12, 14, 16, 18, 20, 22, 24, 26, 28, 30, 32, 34, 36, 38, 40, 42, 44, 46, 48, 50, 52, 54, 56, 58, 60, 62)])
me_cylinder_001.polygons.foreach_set('use_smooth', [True] * 34)
_k = set([(0, 2), (0, 62), (1, 3), (1, 63), (2, 4), (3, 5), (4, 6), (5, 7), (6, 8), (7, 9), (8, 10), (9, 11), (10, 12), (11, 13), (12, 14), (13, 15), (14, 16), (15, 17), (16, 18), (17, 19), (18, 20), (19, 21), (20, 22), (21, 23), (22, 24), (23, 25), (24, 26), (25, 27), (26, 28), (27, 29), (28, 30), (29, 31), (30, 32), (31, 33), (32, 34), (33, 35), (34, 36), (35, 37), (36, 38), (37, 39), (38, 40), (39, 41), (40, 42), (41, 43), (42, 44), (43, 45), (44, 46), (45, 47), (46, 48), (47, 49), (48, 50), (49, 51), (50, 52), (51, 53), (52, 54), (53, 55), (54, 56), (55, 57), (56, 58), (57, 59), (58, 60), (59, 61), (60, 62), (61, 63)])
me_cylinder_001.attributes.new('sharp_edge', 'BOOLEAN', 'EDGE').data.foreach_set('value', [ (min(e.vertices), max(e.vertices)) in _k for e in me_cylinder_001.edges])
_uv = me_cylinder_001.uv_layers.new(name='UVMap')
_uv.uv.foreach_set('vector', [1.0, 0.5, 1.0, 1.0, 0.9688, 1.0, 0.9688, 0.5, 0.9688, 0.5, 0.9688, 1.0, 0.9375, 1.0, 0.9375, 0.5, 0.9375, 0.5, 0.9375, 1.0, 0.9062, 1.0, 0.9062, 0.5, 0.9062, 0.5, 0.9062, 1.0, 0.875, 1.0, 0.875, 0.5, 0.875, 0.5, 0.875, 1.0, 0.8438, 1.0, 0.8438, 0.5, 0.8438, 0.5, 0.8438, 1.0, 0.8125, 1.0, 0.8125, 0.5, 0.8125, 0.5, 0.8125, 1.0, 0.7812, 1.0, 0.7812, 0.5, 0.7812, 0.5, 0.7812, 1.0, 0.75, 1.0, 0.75, 0.5, 0.75, 0.5, 0.75, 1.0, 0.7188, 1.0, 0.7188, 0.5, 0.7188, 0.5, 0.7188, 1.0, 0.6875, 1.0, 0.6875, 0.5, 0.6875, 0.5, 0.6875, 1.0, 0.6562, 1.0, 0.6562, 0.5, 0.6562, 0.5, 0.6562, 1.0, 0.625, 1.0, 0.625, 0.5, 0.625, 0.5, 0.625, 1.0, 0.5938, 1.0, 0.5938, 0.5, 0.5938, 0.5, 0.5938, 1.0, 0.5625, 1.0, 0.5625, 0.5, 0.5625, 0.5, 0.5625, 1.0, 0.5312, 1.0, 0.5312, 0.5, 0.5312, 0.5, 0.5312, 1.0, 0.5, 1.0, 0.5, 0.5, 0.5, 0.5, 0.5, 1.0, 0.4688, 1.0, 0.4688, 0.5, 0.4688, 0.5, 0.4688, 1.0, 0.4375, 1.0, 0.4375, 0.5, 0.4375, 0.5, 0.4375, 1.0, 0.4062, 1.0, 0.4062, 0.5, 0.4062, 0.5, 0.4062, 1.0, 0.375, 1.0, 0.375, 0.5, 0.375, 0.5, 0.375, 1.0, 0.3438, 1.0, 0.3438, 0.5, 0.3438, 0.5, 0.3438, 1.0, 0.3125, 1.0, 0.3125, 0.5, 0.3125, 0.5, 0.3125, 1.0, 0.2812, 1.0, 0.2812, 0.5, 0.2812, 0.5, 0.2812, 1.0, 0.25, 1.0, 0.25, 0.5, 0.25, 0.5, 0.25, 1.0, 0.2188, 1.0, 0.2188, 0.5, 0.2188, 0.5, 0.2188, 1.0, 0.1875, 1.0, 0.1875, 0.5, 0.1875, 0.5, 0.1875, 1.0, 0.1562, 1.0, 0.1562, 0.5, 0.1562, 0.5, 0.1562, 1.0, 0.125, 1.0, 0.125, 0.5, 0.125, 0.5, 0.125, 1.0, 0.09375, 1.0, 0.09375, 0.5, 0.09375, 0.5, 0.09375, 1.0, 0.0625, 1.0, 0.0625, 0.5, 0.2968, 0.4854, 0.25, 0.49, 0.2032, 0.4854, 0.1582, 0.4717, 0.1167, 0.4496, 0.08029, 0.4197, 0.05045, 0.3833, 0.02827, 0.3418, 0.01461, 0.2968, 0.01, 0.25, 0.01461, 0.2032, 0.02827, 0.1582, 0.05045, 0.1167, 0.08029, 0.08029, 0.1167, 0.05045, 0.1582, 0.02827, 0.2032, 0.01461, 0.25, 0.01, 0.2968, 0.01461, 0.3418, 0.02827, 0.3833, 0.05045, 0.4197, 0.08029, 0.4496, 0.1167, 0.4717, 0.1582, 0.4854, 0.2032, 0.49, 0.25, 0.4854, 0.2968, 0.4717, 0.3418, 0.4496, 0.3833, 0.4197, 0.4197, 0.3833, 0.4496, 0.3418, 0.4717, 0.0625, 0.5, 0.0625, 1.0, 0.03125, 1.0, 0.03125, 0.5, 0.03125, 0.5, 0.03125, 1.0, 0.0, 1.0, 0.0, 0.5, 0.75, 0.49, 0.7968, 0.4854, 0.8418, 0.4717, 0.8833, 0.4496, 0.9197, 0.4197, 0.9496, 0.3833, 0.9717, 0.3418, 0.9854, 0.2968, 0.99, 0.25, 0.9854, 0.2032, 0.9717, 0.1582, 0.9496, 0.1167, 0.9197, 0.08029, 0.8833, 0.05045, 0.8418, 0.02827, 0.7968, 0.01461, 0.75, 0.01, 0.7032, 0.01461, 0.6582, 0.02827, 0.6167, 0.05045, 0.5803, 0.08029, 0.5504, 0.1167, 0.5283, 0.1582, 0.5146, 0.2032, 0.51, 0.25, 0.5146, 0.2968, 0.5283, 0.3418, 0.5504, 0.3833, 0.5803, 0.4197, 0.6167, 0.4496, 0.6582, 0.4717, 0.7032, 0.4854])
me_cylinder_001.materials.append(mat_material_003)
me_cylinder_001.update()

# ---- objects
ob_light = bpy.data.objects.new('Light', light_light)
ob_camera = bpy.data.objects.new('Camera', cam_camera)
ob_cylinder = bpy.data.objects.new('Cylinder', me_cylinder)
ob_cylinder_001 = bpy.data.objects.new('Cylinder.001', me_cylinder_001)
ob_empty = bpy.data.objects.new('Empty', None)

# ---- transforms, parenting, visibility, modifiers, constraints
ob_light.location = (4.076, 1.005, 5.904)
ob_light.rotation_euler = (0.6503, 0.05522, 1.866)
ob_light.lock_rotations_4d = False
ob_light.empty_display_type = 'ARROWS'
ob_light.color = (0.0, 0.0, 0.0, 0.0)
ob_light.lineart.crease_threshold = 0.0
ob_camera.location = (7.359, -6.926, 4.958)
ob_camera.rotation_euler = (1.109, 0.0, 0.8149)
ob_camera.lock_rotations_4d = False
ob_camera.empty_display_type = 'ARROWS'
ob_camera.color = (0.0, 0.0, 0.0, 0.0)
ob_camera.display_type = 'WIRE'
ob_camera.lineart.crease_threshold = 0.0
ob_cylinder.parent = ob_empty
ob_cylinder.matrix_parent_inverse = Matrix(((1.0, -0.0, 0.0, -0.0), (-0.0, 1.0, -0.0, 0.0), (0.0, -0.0, 1.0, -1.5), (-0.0, 0.0, -0.0, 1.0)))
ob_cylinder.location = (0.0, 0.0, 1.0)
ob_cylinder.rotation_euler = (0.0, -0.0, 0.5236)
ob_cylinder_001.parent = ob_empty
ob_cylinder_001.matrix_parent_inverse = Matrix(((1.0, -0.0, 0.0, -0.0), (-0.0, 1.0, -0.0, 0.0), (0.0, -0.0, 1.0, -1.5), (-0.0, 0.0, -0.0, 1.0)))
ob_cylinder_001.location = (0.0, 0.0, 2.835)
ob_cylinder_001.scale = (0.5951, 0.5951, 0.1314)
ob_empty.location = (0.0, 0.0, 0.75)
ob_empty.rotation_euler = (0.0, 0.0, -0.2793)
ob_empty.scale = (0.5, 0.5, 0.5)
ob_empty.empty_display_type = 'CUBE'
ob_empty.empty_display_size = 1.5

# ---- collection membership
col_collection.objects.link(ob_light)
col_collection.objects.link(ob_camera)
col_collection.objects.link(ob_cylinder)
col_collection.objects.link(ob_cylinder_001)
col_collection.objects.link(ob_empty)

# ---- scene / render settings (as saved in the file)
scene.camera = ob_camera
scene.frame_start = 1; scene.frame_end = 250; scene.frame_set(1)
scene.render.engine = 'BLENDER_EEVEE_NEXT'
scene.cycles.sampling_pattern = 'TABULATED_SOBOL'
scene.eevee.ray_tracing_options.trace_max_roughness = 0.0
bpy.context.view_layer.update()

